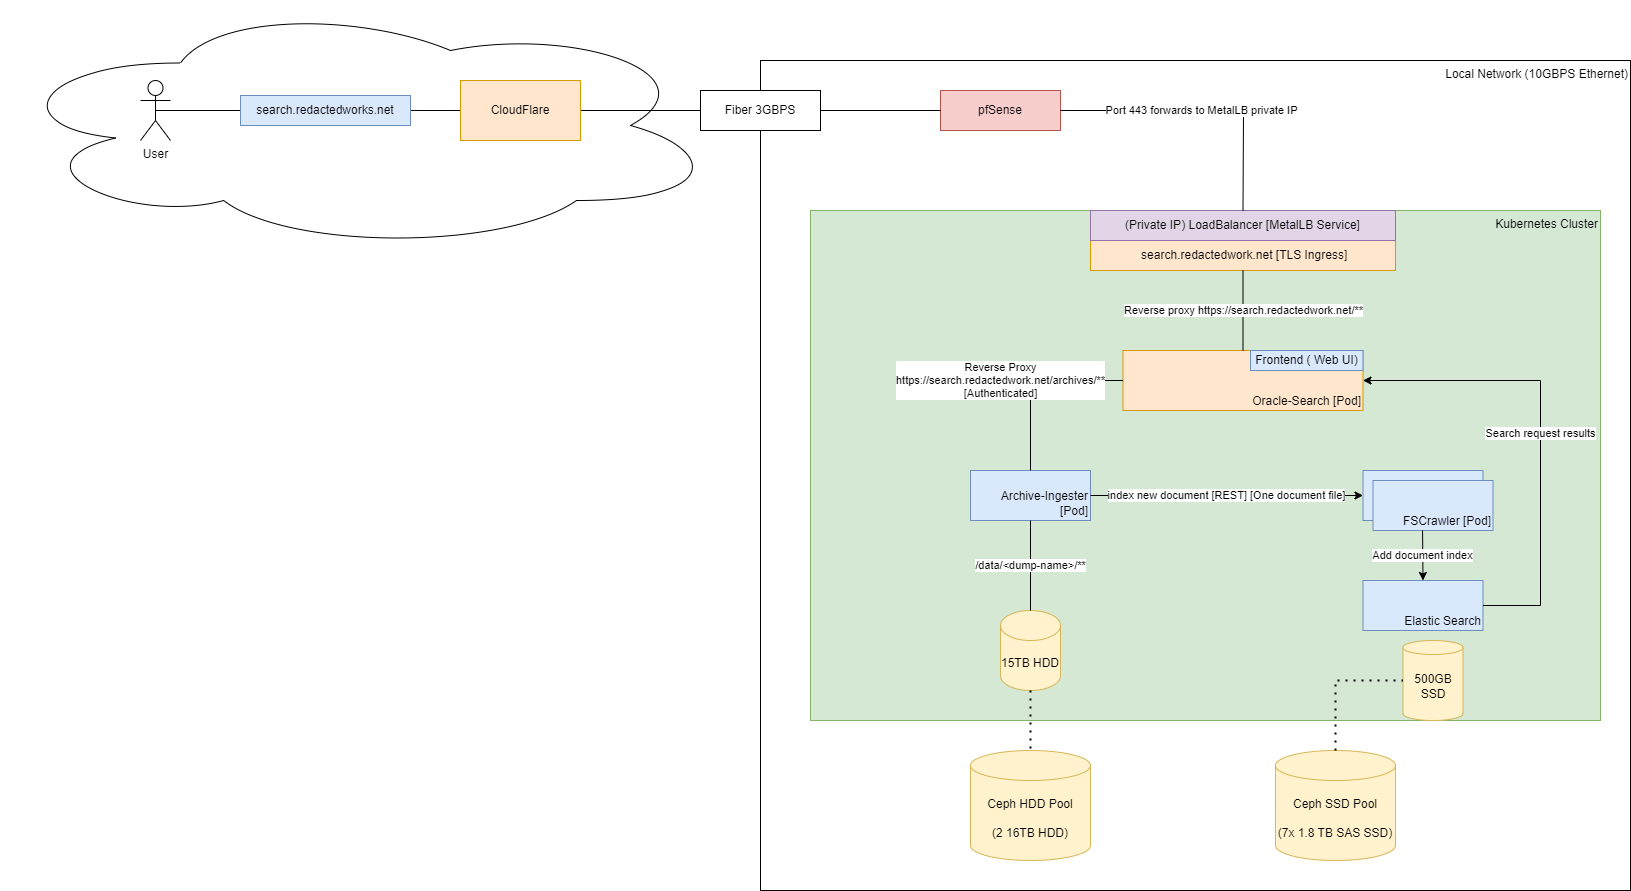

The diagram above was exported from draw.io. Its source (the exported page's mxGraphModel, read from the mxfile embedded in the PNG):
<mxGraphModel dx="2537" dy="2204" grid="1" gridSize="10" guides="1" tooltips="1" connect="1" arrows="1" fold="1" page="1" pageScale="1" pageWidth="850" pageHeight="1100" math="0" shadow="0">
  <root>
    <mxCell id="0" />
    <mxCell id="1" parent="0" />
    <mxCell id="RchGukf3e6hllIF8ddFh-17" value="Local Network (10GBPS Ethernet)" style="rounded=0;whiteSpace=wrap;html=1;verticalAlign=top;align=right;" vertex="1" parent="1">
      <mxGeometry y="10" width="870" height="830" as="geometry" />
    </mxCell>
    <mxCell id="RchGukf3e6hllIF8ddFh-14" value="" style="ellipse;shape=cloud;whiteSpace=wrap;html=1;" vertex="1" parent="1">
      <mxGeometry x="-760" y="-50" width="720" height="250" as="geometry" />
    </mxCell>
    <mxCell id="RchGukf3e6hllIF8ddFh-4" value="Ceph HDD Pool&lt;br&gt;&lt;br&gt;(2 16TB HDD)" style="shape=cylinder3;whiteSpace=wrap;html=1;boundedLbl=1;backgroundOutline=1;size=15;fillColor=#fff2cc;strokeColor=#d6b656;" vertex="1" parent="1">
      <mxGeometry x="210" y="700" width="120" height="110" as="geometry" />
    </mxCell>
    <mxCell id="RchGukf3e6hllIF8ddFh-5" value="Ceph SSD Pool&lt;br&gt;&lt;br&gt;(7x 1.8 TB SAS SSD)" style="shape=cylinder3;whiteSpace=wrap;html=1;boundedLbl=1;backgroundOutline=1;size=15;fillColor=#fff2cc;strokeColor=#d6b656;" vertex="1" parent="1">
      <mxGeometry x="515" y="700" width="120" height="110" as="geometry" />
    </mxCell>
    <mxCell id="RchGukf3e6hllIF8ddFh-7" value="" style="endArrow=none;html=1;rounded=0;exitX=0.475;exitY=1.036;exitDx=0;exitDy=0;exitPerimeter=0;entryX=0.5;entryY=0;entryDx=0;entryDy=0;entryPerimeter=0;" edge="1" parent="1" source="RchGukf3e6hllIF8ddFh-1" target="RchGukf3e6hllIF8ddFh-2">
      <mxGeometry width="50" height="50" relative="1" as="geometry">
        <mxPoint x="400" y="370" as="sourcePoint" />
        <mxPoint x="450" y="320" as="targetPoint" />
      </mxGeometry>
    </mxCell>
    <mxCell id="RchGukf3e6hllIF8ddFh-9" value="pfSense" style="rounded=0;whiteSpace=wrap;html=1;fillColor=#f8cecc;strokeColor=#b85450;" vertex="1" parent="1">
      <mxGeometry x="180" y="40" width="120" height="40" as="geometry" />
    </mxCell>
    <mxCell id="RchGukf3e6hllIF8ddFh-12" value="User" style="shape=umlActor;verticalLabelPosition=bottom;verticalAlign=top;html=1;outlineConnect=0;" vertex="1" parent="1">
      <mxGeometry x="-620" y="30" width="30" height="60" as="geometry" />
    </mxCell>
    <mxCell id="RchGukf3e6hllIF8ddFh-13" value="Kubernetes Cluster" style="rounded=0;whiteSpace=wrap;html=1;verticalAlign=top;align=right;fillColor=#d5e8d4;strokeColor=#82b366;" vertex="1" parent="1">
      <mxGeometry x="50" y="160" width="790" height="510" as="geometry" />
    </mxCell>
    <mxCell id="RchGukf3e6hllIF8ddFh-1" value="Archive-Ingester [Pod]" style="rounded=0;whiteSpace=wrap;html=1;verticalAlign=bottom;align=right;fillColor=#dae8fc;strokeColor=#6c8ebf;" vertex="1" parent="1">
      <mxGeometry x="210" y="420" width="120" height="50" as="geometry" />
    </mxCell>
    <mxCell id="RchGukf3e6hllIF8ddFh-2" value="15TB HDD" style="shape=cylinder3;whiteSpace=wrap;html=1;boundedLbl=1;backgroundOutline=1;size=15;fillColor=#fff2cc;strokeColor=#d6b656;" vertex="1" parent="1">
      <mxGeometry x="240" y="560" width="60" height="80" as="geometry" />
    </mxCell>
    <mxCell id="RchGukf3e6hllIF8ddFh-8" value="Oracle-Search [Pod]" style="rounded=0;whiteSpace=wrap;html=1;verticalAlign=bottom;align=right;fillColor=#ffe6cc;strokeColor=#d79b00;" vertex="1" parent="1">
      <mxGeometry x="362.5" y="300" width="240" height="60" as="geometry" />
    </mxCell>
    <mxCell id="RchGukf3e6hllIF8ddFh-19" value="" style="endArrow=none;html=1;rounded=0;entryX=0.5;entryY=0.5;entryDx=0;entryDy=0;entryPerimeter=0;exitX=0;exitY=0.5;exitDx=0;exitDy=0;" edge="1" parent="1" source="RchGukf3e6hllIF8ddFh-9" target="RchGukf3e6hllIF8ddFh-12">
      <mxGeometry width="50" height="50" relative="1" as="geometry">
        <mxPoint x="-60" y="310" as="sourcePoint" />
        <mxPoint x="-10" y="260" as="targetPoint" />
      </mxGeometry>
    </mxCell>
    <mxCell id="RchGukf3e6hllIF8ddFh-10" value="CloudFlare" style="rounded=0;whiteSpace=wrap;html=1;fillColor=#ffe6cc;strokeColor=#d79b00;" vertex="1" parent="1">
      <mxGeometry x="-300" y="30" width="120" height="60" as="geometry" />
    </mxCell>
    <mxCell id="RchGukf3e6hllIF8ddFh-11" value="search.redactedworks.net" style="rounded=0;whiteSpace=wrap;html=1;fillColor=#dae8fc;strokeColor=#6c8ebf;" vertex="1" parent="1">
      <mxGeometry x="-520" y="45" width="170" height="30" as="geometry" />
    </mxCell>
    <mxCell id="RchGukf3e6hllIF8ddFh-18" value="Fiber 3GBPS" style="rounded=0;whiteSpace=wrap;html=1;" vertex="1" parent="1">
      <mxGeometry x="-60" y="40" width="120" height="40" as="geometry" />
    </mxCell>
    <mxCell id="RchGukf3e6hllIF8ddFh-20" value="&amp;nbsp;search.redactedwork.net [TLS Ingress]" style="rounded=0;whiteSpace=wrap;html=1;fillColor=#ffe6cc;strokeColor=#d79b00;" vertex="1" parent="1">
      <mxGeometry x="330" y="190" width="305" height="30" as="geometry" />
    </mxCell>
    <mxCell id="RchGukf3e6hllIF8ddFh-21" value="(Private IP) LoadBalancer [MetalLB Service]" style="rounded=0;whiteSpace=wrap;html=1;fillColor=#e1d5e7;strokeColor=#9673a6;" vertex="1" parent="1">
      <mxGeometry x="330" y="160" width="305" height="30" as="geometry" />
    </mxCell>
    <mxCell id="RchGukf3e6hllIF8ddFh-22" value="Port 443 forwards to MetalLB private IP" style="endArrow=none;html=1;rounded=0;entryX=1;entryY=0.5;entryDx=0;entryDy=0;exitX=0.5;exitY=0;exitDx=0;exitDy=0;" edge="1" parent="1" source="RchGukf3e6hllIF8ddFh-21" target="RchGukf3e6hllIF8ddFh-9">
      <mxGeometry width="50" height="50" relative="1" as="geometry">
        <mxPoint x="440" y="310" as="sourcePoint" />
        <mxPoint x="490" y="260" as="targetPoint" />
        <Array as="points">
          <mxPoint x="483" y="60" />
        </Array>
      </mxGeometry>
    </mxCell>
    <mxCell id="RchGukf3e6hllIF8ddFh-23" value="Reverse proxy https://search.redactedwork.net/**" style="endArrow=none;html=1;rounded=0;entryX=0.5;entryY=1;entryDx=0;entryDy=0;exitX=0.5;exitY=0;exitDx=0;exitDy=0;" edge="1" parent="1" source="RchGukf3e6hllIF8ddFh-8" target="RchGukf3e6hllIF8ddFh-20">
      <mxGeometry width="50" height="50" relative="1" as="geometry">
        <mxPoint x="440" y="580" as="sourcePoint" />
        <mxPoint x="490" y="530" as="targetPoint" />
      </mxGeometry>
    </mxCell>
    <mxCell id="RchGukf3e6hllIF8ddFh-24" value="Reverse Proxy&lt;br&gt;https://search.redactedwork.net/archives/**&lt;br&gt;[Authenticated]" style="endArrow=none;html=1;rounded=0;exitX=0.5;exitY=0;exitDx=0;exitDy=0;entryX=0;entryY=0.5;entryDx=0;entryDy=0;" edge="1" parent="1" source="RchGukf3e6hllIF8ddFh-1" target="RchGukf3e6hllIF8ddFh-8">
      <mxGeometry x="-0.0137" y="-30" width="50" height="50" relative="1" as="geometry">
        <mxPoint x="440" y="310" as="sourcePoint" />
        <mxPoint x="490" y="260" as="targetPoint" />
        <Array as="points">
          <mxPoint x="270" y="330" />
        </Array>
        <mxPoint x="-30" y="-30" as="offset" />
      </mxGeometry>
    </mxCell>
    <mxCell id="RchGukf3e6hllIF8ddFh-25" value="/data/&amp;lt;dump-name&amp;gt;/**" style="endArrow=none;html=1;rounded=0;exitX=0.5;exitY=1;exitDx=0;exitDy=0;entryX=0.5;entryY=0;entryDx=0;entryDy=0;entryPerimeter=0;" edge="1" parent="1" source="RchGukf3e6hllIF8ddFh-1" target="RchGukf3e6hllIF8ddFh-2">
      <mxGeometry width="50" height="50" relative="1" as="geometry">
        <mxPoint x="440" y="580" as="sourcePoint" />
        <mxPoint x="490" y="530" as="targetPoint" />
      </mxGeometry>
    </mxCell>
    <mxCell id="RchGukf3e6hllIF8ddFh-26" value="FSCrawler [Pod]" style="rounded=0;whiteSpace=wrap;html=1;verticalAlign=bottom;align=right;fillColor=#dae8fc;strokeColor=#6c8ebf;" vertex="1" parent="1">
      <mxGeometry x="602.5" y="420" width="120" height="50" as="geometry" />
    </mxCell>
    <mxCell id="RchGukf3e6hllIF8ddFh-27" value="FSCrawler [Pod]" style="rounded=0;whiteSpace=wrap;html=1;verticalAlign=bottom;align=right;fillColor=#dae8fc;strokeColor=#6c8ebf;" vertex="1" parent="1">
      <mxGeometry x="612.5" y="430" width="120" height="50" as="geometry" />
    </mxCell>
    <mxCell id="RchGukf3e6hllIF8ddFh-32" value="Elastic Search" style="rounded=0;whiteSpace=wrap;html=1;verticalAlign=bottom;align=right;fillColor=#dae8fc;strokeColor=#6c8ebf;" vertex="1" parent="1">
      <mxGeometry x="602.5" y="530" width="120" height="50" as="geometry" />
    </mxCell>
    <mxCell id="RchGukf3e6hllIF8ddFh-33" value="500GB SSD" style="shape=cylinder3;whiteSpace=wrap;html=1;boundedLbl=1;backgroundOutline=1;size=7;fillColor=#fff2cc;strokeColor=#d6b656;" vertex="1" parent="1">
      <mxGeometry x="642.5" y="590" width="60" height="80" as="geometry" />
    </mxCell>
    <mxCell id="RchGukf3e6hllIF8ddFh-6" value="" style="endArrow=none;dashed=1;html=1;dashPattern=1 3;strokeWidth=2;rounded=0;exitX=0.5;exitY=1;exitDx=0;exitDy=0;exitPerimeter=0;entryX=0.5;entryY=0;entryDx=0;entryDy=0;entryPerimeter=0;" edge="1" parent="1" source="RchGukf3e6hllIF8ddFh-2" target="RchGukf3e6hllIF8ddFh-4">
      <mxGeometry width="50" height="50" relative="1" as="geometry">
        <mxPoint x="350" y="640" as="sourcePoint" />
        <mxPoint x="400" y="590" as="targetPoint" />
      </mxGeometry>
    </mxCell>
    <mxCell id="RchGukf3e6hllIF8ddFh-34" value="" style="endArrow=none;dashed=1;html=1;dashPattern=1 3;strokeWidth=2;rounded=0;entryX=0;entryY=0.5;entryDx=0;entryDy=0;entryPerimeter=0;exitX=0.5;exitY=0;exitDx=0;exitDy=0;exitPerimeter=0;" edge="1" parent="1" source="RchGukf3e6hllIF8ddFh-5" target="RchGukf3e6hllIF8ddFh-33">
      <mxGeometry width="50" height="50" relative="1" as="geometry">
        <mxPoint x="460" y="750" as="sourcePoint" />
        <mxPoint x="510" y="700" as="targetPoint" />
        <Array as="points">
          <mxPoint x="575" y="630" />
        </Array>
      </mxGeometry>
    </mxCell>
    <mxCell id="RchGukf3e6hllIF8ddFh-40" value="index new document [REST] [One document file]" style="endArrow=classic;html=1;rounded=0;entryX=0;entryY=0.5;entryDx=0;entryDy=0;exitX=1;exitY=0.5;exitDx=0;exitDy=0;" edge="1" parent="1" source="RchGukf3e6hllIF8ddFh-1" target="RchGukf3e6hllIF8ddFh-26">
      <mxGeometry width="50" height="50" relative="1" as="geometry">
        <mxPoint x="460" y="480" as="sourcePoint" />
        <mxPoint x="510" y="430" as="targetPoint" />
      </mxGeometry>
    </mxCell>
    <mxCell id="RchGukf3e6hllIF8ddFh-41" value="Add document index" style="endArrow=classic;html=1;rounded=0;entryX=0.5;entryY=0;entryDx=0;entryDy=0;exitX=0.413;exitY=1;exitDx=0;exitDy=0;exitPerimeter=0;" edge="1" parent="1" source="RchGukf3e6hllIF8ddFh-27" target="RchGukf3e6hllIF8ddFh-32">
      <mxGeometry width="50" height="50" relative="1" as="geometry">
        <mxPoint x="460" y="480" as="sourcePoint" />
        <mxPoint x="510" y="430" as="targetPoint" />
      </mxGeometry>
    </mxCell>
    <mxCell id="RchGukf3e6hllIF8ddFh-42" value="Search request results" style="endArrow=classic;html=1;rounded=0;entryX=1;entryY=0.5;entryDx=0;entryDy=0;exitX=1;exitY=0.5;exitDx=0;exitDy=0;" edge="1" parent="1" source="RchGukf3e6hllIF8ddFh-32" target="RchGukf3e6hllIF8ddFh-8">
      <mxGeometry width="50" height="50" relative="1" as="geometry">
        <mxPoint x="460" y="480" as="sourcePoint" />
        <mxPoint x="510" y="430" as="targetPoint" />
        <Array as="points">
          <mxPoint x="780" y="555" />
          <mxPoint x="780" y="330" />
        </Array>
      </mxGeometry>
    </mxCell>
    <mxCell id="RchGukf3e6hllIF8ddFh-43" value="Frontend ( Web UI)" style="rounded=0;whiteSpace=wrap;html=1;fillColor=#dae8fc;strokeColor=#6c8ebf;" vertex="1" parent="1">
      <mxGeometry x="490" y="300" width="112.5" height="20" as="geometry" />
    </mxCell>
  </root>
</mxGraphModel>